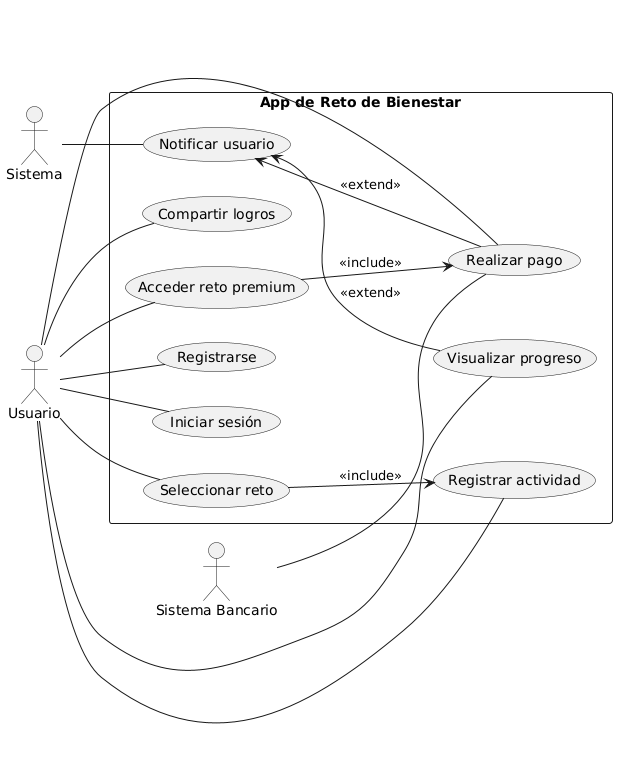

The diagram above was rendered by PlantUML. Its source (embedded in the PNG):
@startuml
left to right direction

actor "Usuario" as U
actor "Sistema" as SYS
actor "Sistema Bancario" as SB

rectangle "App de Reto de Bienestar" as ARB {
  (Registrarse) as UC1
  (Iniciar sesión) as UC2
  (Seleccionar reto) as UC3
  (Registrar actividad) as UC4
  (Visualizar progreso) as UC5
  (Compartir logros) as UC6
  (Realizar pago) as UC7
  (Acceder reto premium) as UC8
  (Notificar usuario) as UC9

  UC3 --> UC4 : <<include>>
  UC8 --> UC7 : <<include>>

  UC9 <-- UC5 : <<extend>>
  UC9 <-- UC7 : <<extend>>
}

U -- UC1
U -- UC2
U -- UC3
U -- UC4
U -- UC5
U -- UC6
U -- UC7
U -- UC8

SYS -- UC9
SB -- UC7
@enduml